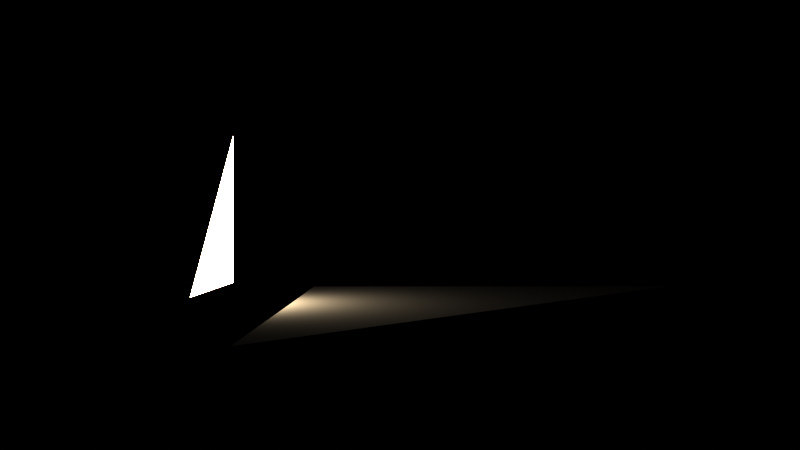 # Source: two_triangles.blend  (saved by Blender 4.4.32; exported with 4.5.12 LTS)
import bpy
from mathutils import Matrix  # noqa: F401  (used for matrix-valued properties, if any)

bpy.ops.wm.read_factory_settings(use_empty=True)
scene = bpy.context.scene
scene.name = 'Scene'

# ---- collections
col_camera = bpy.data.collections.new('camera'); scene.collection.children.link(col_camera)
col_room_structure = bpy.data.collections.new('room structure'); scene.collection.children.link(col_room_structure)
col_room_contents = bpy.data.collections.new('room contents'); scene.collection.children.link(col_room_contents)
col_lights = bpy.data.collections.new('lights'); scene.collection.children.link(col_lights)

# ---- materials (node trees are filled in below, after node groups)
mat_material_003 = bpy.data.materials.new('Material.003')
mat_material = bpy.data.materials.new('Material')

# ---- material node trees
mat_material_003.use_nodes = True; mat_material_003.node_tree.nodes.clear()
_N = mat_material_003.node_tree.nodes; _L = mat_material_003.node_tree.links
n0 = _N.new('ShaderNodeBsdfPrincipled'); n0.name = 'Principled BSDF'; n0.location = (10, 300)
n0.inputs[13].default_value = 0.0
n1 = _N.new('ShaderNodeOutputMaterial'); n1.name = 'Material Output'; n1.location = (300, 300)
_L.new(n0.outputs[0], n1.inputs[0])
n1.is_active_output = True
mat_material.use_nodes = True; mat_material.node_tree.nodes.clear()
_N = mat_material.node_tree.nodes; _L = mat_material.node_tree.links
n0 = _N.new('ShaderNodeOutputMaterial'); n0.name = 'Material Output'; n0.location = (300, 300)
n1 = _N.new('ShaderNodeEmission'); n1.name = 'Emission'; n1.location = (10, 300)
n1.inputs[0].default_value = (1.0, 0.88, 0.7, 1.0)
n1.inputs[1].default_value = 10.0
_L.new(n1.outputs[0], n0.inputs[0])
n0.is_active_output = True

# ---- world
world_world = bpy.data.worlds.new('World'); scene.world = world_world
world_world.use_nodes = True; world_world.node_tree.nodes.clear()
_N = world_world.node_tree.nodes; _L = world_world.node_tree.links
n0 = _N.new('ShaderNodeOutputWorld'); n0.name = 'World Output'; n0.location = (300, 300)
n1 = _N.new('ShaderNodeBackground'); n1.name = 'Background'; n1.location = (10, 300)
n1.inputs[0].default_value = (0.05088, 0.05088, 0.05088, 1.0)
n1.inputs[1].default_value = 0.0
_L.new(n1.outputs[0], n0.inputs[0])
n0.is_active_output = True
world_world.color = (0.05088, 0.05088, 0.05088)
world_world.use_sun_shadow = False
world_world.sun_shadow_jitter_overblur = 0.0

# ---- cameras
cam_camera = bpy.data.cameras.new('Camera')
cam_camera.sensor_fit = 'VERTICAL'
cam_camera.lens = 38.06
cam_camera.ortho_scale = 7.314
cam_camera.show_mist = True
cam_camera.lens_unit = 'FOV'

# ---- meshes
me_plane = bpy.data.meshes.new('Plane')
me_plane.from_pydata([(1.0, -1.0, 0.0), (-1.0, 1.0, 0.0), (1.0, 1.0, 0.0)], [], [(0, 2, 1)])
_uv = me_plane.uv_layers.new(name='UVMap')
_uv.uv.foreach_set('vector', [1.0, 0.0, 1.0, 1.0, 0.0, 1.0])
me_plane.materials.append(mat_material_003)
me_plane.update()
me_cube = bpy.data.meshes.new('Cube')
me_cube.from_pydata([(-1.0, -1.0, 0.0), (-1.0, 1.0, 0.0), (1.0, 1.0, 0.0)], [], [(2, 0, 1)])
_uv = me_cube.uv_layers.new(name='UVMap')
_uv.uv.foreach_set('vector', [0.375, 0.5, 0.125, 0.75, 0.125, 0.5])
me_cube.materials.append(mat_material)
me_cube.update()

# ---- objects
ob_camera = bpy.data.objects.new('camera', cam_camera)
ob_plane = bpy.data.objects.new('Plane', me_plane)
ob_cube = bpy.data.objects.new('Cube', me_cube)

# ---- transforms, parenting, visibility, modifiers, constraints
ob_camera.location = (0.0, -7.0, 1.5)
ob_camera.rotation_euler = (1.571, -0.0, 0.0)
ob_camera.lock_rotations_4d = False
ob_camera.empty_display_type = 'ARROWS'
ob_camera.color = (0.0, 0.0, 0.0, 0.0)
ob_camera.display_type = 'WIRE'
ob_camera.lineart.crease_threshold = 0.0
ob_plane.location = (0.7607, -2.513, 0.9888)
ob_plane.rotation_euler = (0.0, -0.0, 1.571)
ob_plane.scale = (1.477, 1.477, 1.477)
ob_cube.location = (-1.169, -2.513, 1.613)
ob_cube.rotation_euler = (-0.0, -1.571, 0.0)
ob_cube.scale = (0.5162, 0.5162, 0.004129)

# ---- collection membership
col_camera.objects.link(ob_camera)
col_room_structure.objects.link(ob_plane)
col_lights.objects.link(ob_cube)

# ---- scene / render settings (as saved in the file)
scene.camera = ob_camera
scene.frame_start = 1; scene.frame_end = 250; scene.frame_set(1)
scene.render.engine = 'CYCLES'
scene.render.image_settings.color_mode = 'RGB'
scene.render.image_settings.quality = 100
scene.cycles.use_denoising = False
scene.cycles.samples = 1024
scene.cycles.light_sampling_threshold = 0.0
scene.cycles.use_light_tree = False
scene.cycles.blur_glossy = 0.0
scene.cycles.sample_clamp_indirect = 0.0
scene.eevee.ray_tracing_options.trace_max_roughness = 0.0
scene.view_settings.view_transform = 'Raw'
bpy.context.view_layer.update()
